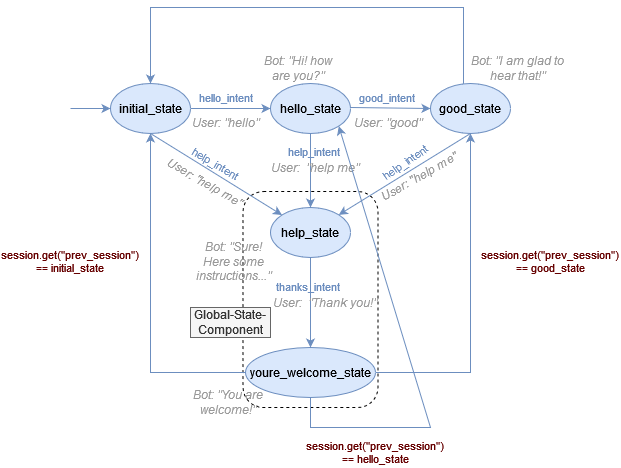

The diagram above was exported from draw.io. Its source (the exported page's mxGraphModel, read from the mxfile embedded in the PNG):
<mxGraphModel dx="1725" dy="522" grid="1" gridSize="10" guides="1" tooltips="1" connect="1" arrows="1" fold="1" page="1" pageScale="1" pageWidth="850" pageHeight="1100" background="#ffffff" math="0" shadow="0">
  <root>
    <mxCell id="0" />
    <mxCell id="1" parent="0" />
    <mxCell id="KMzWDYdBU6C_3KlIc7T0-23" value="" style="rounded=1;whiteSpace=wrap;html=1;dashed=1;" vertex="1" parent="1">
      <mxGeometry x="212.5" y="404" width="135" height="216" as="geometry" />
    </mxCell>
    <mxCell id="Pp-wXFMEtFW9HmG5m9OW-12" style="edgeStyle=orthogonalEdgeStyle;rounded=0;orthogonalLoop=1;jettySize=auto;html=1;entryX=0;entryY=0.5;entryDx=0;entryDy=0;fillColor=#dae8fc;strokeColor=#6c8ebf;" parent="1" source="Pp-wXFMEtFW9HmG5m9OW-2" target="Pp-wXFMEtFW9HmG5m9OW-9" edge="1">
      <mxGeometry relative="1" as="geometry" />
    </mxCell>
    <mxCell id="Pp-wXFMEtFW9HmG5m9OW-17" value="&lt;font color=&quot;#6c8ebf&quot;&gt;hello_intent&lt;/font&gt;" style="edgeLabel;html=1;align=center;verticalAlign=middle;resizable=0;points=[];labelBackgroundColor=none;" parent="Pp-wXFMEtFW9HmG5m9OW-12" vertex="1" connectable="0">
      <mxGeometry x="-0.08" y="1" relative="1" as="geometry">
        <mxPoint x="-2" y="-10" as="offset" />
      </mxGeometry>
    </mxCell>
    <mxCell id="Pp-wXFMEtFW9HmG5m9OW-2" value="initial_state" style="ellipse;whiteSpace=wrap;html=1;fillColor=#dae8fc;strokeColor=#6c8ebf;fontColor=#000000;" parent="1" vertex="1">
      <mxGeometry x="80" y="296" width="80" height="50" as="geometry" />
    </mxCell>
    <mxCell id="Pp-wXFMEtFW9HmG5m9OW-9" value="hello_state" style="ellipse;whiteSpace=wrap;html=1;fillColor=#dae8fc;strokeColor=#6c8ebf;fontColor=#000000;" parent="1" vertex="1">
      <mxGeometry x="240" y="296" width="80" height="50" as="geometry" />
    </mxCell>
    <mxCell id="Sckffhu9UzS3fk_QLVqw-8" style="edgeStyle=orthogonalEdgeStyle;rounded=0;orthogonalLoop=1;jettySize=auto;html=1;entryX=0.5;entryY=0;entryDx=0;entryDy=0;fillColor=#dae8fc;strokeColor=#6c8ebf;" parent="1" source="Pp-wXFMEtFW9HmG5m9OW-10" target="Pp-wXFMEtFW9HmG5m9OW-2" edge="1">
      <mxGeometry relative="1" as="geometry">
        <Array as="points">
          <mxPoint x="433" y="220" />
          <mxPoint x="120" y="220" />
        </Array>
      </mxGeometry>
    </mxCell>
    <mxCell id="Pp-wXFMEtFW9HmG5m9OW-10" value="good_state" style="ellipse;whiteSpace=wrap;html=1;fillColor=#dae8fc;strokeColor=#6c8ebf;fontColor=#000000;" parent="1" vertex="1">
      <mxGeometry x="400" y="296" width="80" height="50" as="geometry" />
    </mxCell>
    <mxCell id="Pp-wXFMEtFW9HmG5m9OW-16" value="" style="endArrow=classic;html=1;rounded=0;entryX=0;entryY=0.5;entryDx=0;entryDy=0;fillColor=#dae8fc;strokeColor=#6c8ebf;" parent="1" target="Pp-wXFMEtFW9HmG5m9OW-2" edge="1">
      <mxGeometry width="50" height="50" relative="1" as="geometry">
        <mxPoint x="40" y="321" as="sourcePoint" />
        <mxPoint x="280" y="280" as="targetPoint" />
      </mxGeometry>
    </mxCell>
    <mxCell id="Pp-wXFMEtFW9HmG5m9OW-20" value="&lt;i&gt;&lt;font color=&quot;#999999&quot;&gt;Bot: &quot;Hi! how are you?&quot;&lt;/font&gt;&lt;/i&gt;" style="text;html=1;strokeColor=none;fillColor=none;align=center;verticalAlign=middle;whiteSpace=wrap;rounded=0;" parent="1" vertex="1">
      <mxGeometry x="224.5" y="266" width="85.5" height="30" as="geometry" />
    </mxCell>
    <mxCell id="Pp-wXFMEtFW9HmG5m9OW-21" value="&lt;i&gt;&lt;font color=&quot;#999999&quot;&gt;Bot: &quot;I am glad to &lt;br&gt;hear that!&quot;&lt;/font&gt;&lt;/i&gt;" style="text;html=1;strokeColor=none;fillColor=none;align=center;verticalAlign=middle;whiteSpace=wrap;rounded=0;" parent="1" vertex="1">
      <mxGeometry x="410" y="266" width="155" height="30" as="geometry" />
    </mxCell>
    <mxCell id="Pp-wXFMEtFW9HmG5m9OW-22" value="&lt;i&gt;&lt;font color=&quot;#999999&quot;&gt;User: &quot;hello&quot;&lt;/font&gt;&lt;/i&gt;" style="text;html=1;strokeColor=none;fillColor=none;align=center;verticalAlign=middle;whiteSpace=wrap;rounded=0;" parent="1" vertex="1">
      <mxGeometry x="160" y="320" width="70" height="30" as="geometry" />
    </mxCell>
    <mxCell id="Sckffhu9UzS3fk_QLVqw-5" value="&lt;i&gt;&lt;font color=&quot;#999999&quot;&gt;User: &quot;good&quot;&lt;/font&gt;&lt;/i&gt;" style="text;html=1;strokeColor=none;fillColor=none;align=center;verticalAlign=middle;whiteSpace=wrap;rounded=0;" parent="1" vertex="1">
      <mxGeometry x="320" y="320" width="75" height="30" as="geometry" />
    </mxCell>
    <mxCell id="Sckffhu9UzS3fk_QLVqw-11" value="&lt;font color=&quot;#6c8ebf&quot;&gt;good_intent&lt;/font&gt;" style="edgeLabel;html=1;align=center;verticalAlign=middle;resizable=0;points=[];labelBackgroundColor=none;" parent="1" vertex="1" connectable="0">
      <mxGeometry x="355.5016181358738" y="310.00241382365755" as="geometry" />
    </mxCell>
    <mxCell id="2" value="" style="endArrow=classic;html=1;rounded=0;entryX=0;entryY=0.5;entryDx=0;entryDy=0;fillColor=#dae8fc;strokeColor=#6c8ebf;" parent="1" target="Pp-wXFMEtFW9HmG5m9OW-10" edge="1">
      <mxGeometry width="50" height="50" relative="1" as="geometry">
        <mxPoint x="320" y="320" as="sourcePoint" />
        <mxPoint x="360" y="320" as="targetPoint" />
      </mxGeometry>
    </mxCell>
    <mxCell id="KMzWDYdBU6C_3KlIc7T0-2" value="help_state" style="ellipse;whiteSpace=wrap;html=1;fillColor=#dae8fc;strokeColor=#6c8ebf;fontColor=#000000;" vertex="1" parent="1">
      <mxGeometry x="240" y="420" width="80" height="50" as="geometry" />
    </mxCell>
    <mxCell id="KMzWDYdBU6C_3KlIc7T0-3" value="" style="endArrow=classic;html=1;rounded=0;fillColor=#dae8fc;strokeColor=#6c8ebf;exitX=0.5;exitY=1;exitDx=0;exitDy=0;" edge="1" parent="1" source="Pp-wXFMEtFW9HmG5m9OW-2" target="KMzWDYdBU6C_3KlIc7T0-2">
      <mxGeometry width="50" height="50" relative="1" as="geometry">
        <mxPoint x="70" y="360" as="sourcePoint" />
        <mxPoint x="110" y="360" as="targetPoint" />
      </mxGeometry>
    </mxCell>
    <mxCell id="KMzWDYdBU6C_3KlIc7T0-4" value="" style="endArrow=classic;html=1;rounded=0;entryX=0.5;entryY=0;entryDx=0;entryDy=0;fillColor=#dae8fc;strokeColor=#6c8ebf;exitX=0.5;exitY=1;exitDx=0;exitDy=0;" edge="1" parent="1" source="Pp-wXFMEtFW9HmG5m9OW-9" target="KMzWDYdBU6C_3KlIc7T0-2">
      <mxGeometry width="50" height="50" relative="1" as="geometry">
        <mxPoint x="100" y="420" as="sourcePoint" />
        <mxPoint x="140" y="420" as="targetPoint" />
      </mxGeometry>
    </mxCell>
    <mxCell id="KMzWDYdBU6C_3KlIc7T0-5" value="" style="endArrow=classic;html=1;rounded=0;entryX=1;entryY=0;entryDx=0;entryDy=0;fillColor=#dae8fc;strokeColor=#6c8ebf;exitX=0.5;exitY=1;exitDx=0;exitDy=0;" edge="1" parent="1" source="Pp-wXFMEtFW9HmG5m9OW-10" target="KMzWDYdBU6C_3KlIc7T0-2">
      <mxGeometry width="50" height="50" relative="1" as="geometry">
        <mxPoint x="90" y="460" as="sourcePoint" />
        <mxPoint x="130" y="460" as="targetPoint" />
      </mxGeometry>
    </mxCell>
    <mxCell id="KMzWDYdBU6C_3KlIc7T0-6" value="&lt;font color=&quot;#6c8ebf&quot;&gt;help_intent&lt;/font&gt;" style="edgeLabel;html=1;align=center;verticalAlign=middle;resizable=0;points=[];labelBackgroundColor=none;rotation=30;" vertex="1" connectable="0" parent="1">
      <mxGeometry x="179" y="379" as="geometry">
        <mxPoint x="3" y="-6" as="offset" />
      </mxGeometry>
    </mxCell>
    <mxCell id="KMzWDYdBU6C_3KlIc7T0-8" value="&lt;i&gt;&lt;font color=&quot;#999999&quot;&gt;User: &quot;help me&quot;&lt;/font&gt;&lt;/i&gt;" style="text;html=1;strokeColor=none;fillColor=none;align=center;verticalAlign=middle;whiteSpace=wrap;rounded=0;rotation=30;" vertex="1" parent="1">
      <mxGeometry x="130" y="380" width="90" height="30" as="geometry" />
    </mxCell>
    <mxCell id="KMzWDYdBU6C_3KlIc7T0-10" value="&lt;font color=&quot;#6c8ebf&quot;&gt;help_intent&lt;/font&gt;" style="edgeLabel;html=1;align=center;verticalAlign=middle;resizable=0;points=[];labelBackgroundColor=none;rotation=0;" vertex="1" connectable="0" parent="1">
      <mxGeometry x="280" y="370" as="geometry">
        <mxPoint x="3" y="-6" as="offset" />
      </mxGeometry>
    </mxCell>
    <mxCell id="KMzWDYdBU6C_3KlIc7T0-11" value="&lt;i&gt;&lt;font color=&quot;#999999&quot;&gt;User:&amp;nbsp; &quot;help me&quot;&lt;/font&gt;&lt;/i&gt;" style="text;html=1;strokeColor=none;fillColor=none;align=center;verticalAlign=middle;whiteSpace=wrap;rounded=0;rotation=0;" vertex="1" parent="1">
      <mxGeometry x="240.00114317029974" y="365.00038105676657" width="90" height="30" as="geometry" />
    </mxCell>
    <mxCell id="KMzWDYdBU6C_3KlIc7T0-12" value="&lt;i&gt;&lt;font color=&quot;#999999&quot;&gt;User: &quot;help me&quot;&lt;/font&gt;&lt;/i&gt;" style="text;html=1;strokeColor=none;fillColor=none;align=center;verticalAlign=middle;whiteSpace=wrap;rounded=0;rotation=-30;" vertex="1" parent="1">
      <mxGeometry x="344.0011431702997" y="374.00038105676657" width="90" height="30" as="geometry" />
    </mxCell>
    <mxCell id="KMzWDYdBU6C_3KlIc7T0-14" value="&lt;font color=&quot;#6c8ebf&quot;&gt;help_intent&lt;/font&gt;" style="edgeLabel;html=1;align=center;verticalAlign=middle;resizable=0;points=[];labelBackgroundColor=none;rotation=-35;" vertex="1" connectable="0" parent="1">
      <mxGeometry x="375" y="382" as="geometry">
        <mxPoint x="3" y="-6" as="offset" />
      </mxGeometry>
    </mxCell>
    <mxCell id="KMzWDYdBU6C_3KlIc7T0-16" value="" style="endArrow=classic;html=1;rounded=0;entryX=0.5;entryY=1;entryDx=0;entryDy=0;fillColor=#dae8fc;strokeColor=#6c8ebf;exitX=0;exitY=0.5;exitDx=0;exitDy=0;" edge="1" parent="1" source="KMzWDYdBU6C_3KlIc7T0-25" target="Pp-wXFMEtFW9HmG5m9OW-2">
      <mxGeometry width="50" height="50" relative="1" as="geometry">
        <mxPoint x="-40" y="540" as="sourcePoint" />
        <mxPoint x="8" y="581" as="targetPoint" />
        <Array as="points">
          <mxPoint x="120" y="585" />
          <mxPoint x="120" y="470" />
        </Array>
      </mxGeometry>
    </mxCell>
    <mxCell id="KMzWDYdBU6C_3KlIc7T0-17" value="" style="endArrow=classic;html=1;rounded=0;entryX=0.5;entryY=1;entryDx=0;entryDy=0;fillColor=#dae8fc;strokeColor=#6c8ebf;exitX=1;exitY=0.5;exitDx=0;exitDy=0;" edge="1" parent="1" source="KMzWDYdBU6C_3KlIc7T0-25" target="Pp-wXFMEtFW9HmG5m9OW-10">
      <mxGeometry width="50" height="50" relative="1" as="geometry">
        <mxPoint x="600" y="520" as="sourcePoint" />
        <mxPoint x="168" y="571" as="targetPoint" />
        <Array as="points">
          <mxPoint x="440" y="585" />
          <mxPoint x="440" y="470" />
        </Array>
      </mxGeometry>
    </mxCell>
    <mxCell id="KMzWDYdBU6C_3KlIc7T0-18" value="" style="endArrow=classic;html=1;rounded=0;entryX=1;entryY=1;entryDx=0;entryDy=0;fillColor=#dae8fc;strokeColor=#6c8ebf;exitX=0.5;exitY=1;exitDx=0;exitDy=0;" edge="1" parent="1" source="KMzWDYdBU6C_3KlIc7T0-25" target="Pp-wXFMEtFW9HmG5m9OW-9">
      <mxGeometry width="50" height="50" relative="1" as="geometry">
        <mxPoint x="830" y="645.32" as="sourcePoint" />
        <mxPoint x="618.2842712474617" y="373.9976695296635" as="targetPoint" />
        <Array as="points">
          <mxPoint x="280" y="640" />
          <mxPoint x="400" y="640" />
        </Array>
      </mxGeometry>
    </mxCell>
    <mxCell id="KMzWDYdBU6C_3KlIc7T0-19" value="&lt;i&gt;&lt;font color=&quot;#999999&quot;&gt;Bot: &quot;Sure! Here some instructions...&quot;&lt;/font&gt;&lt;/i&gt;" style="text;html=1;strokeColor=none;fillColor=none;align=center;verticalAlign=middle;whiteSpace=wrap;rounded=0;" vertex="1" parent="1">
      <mxGeometry x="160" y="459" width="85.5" height="30" as="geometry" />
    </mxCell>
    <mxCell id="KMzWDYdBU6C_3KlIc7T0-20" value="session.get(&quot;prev_session&quot;) == initial_state" style="text;html=1;align=center;verticalAlign=middle;whiteSpace=wrap;rounded=0;fontSize=11;fontColor=#660000;" vertex="1" parent="1">
      <mxGeometry x="10" y="459" width="60" height="30" as="geometry" />
    </mxCell>
    <mxCell id="KMzWDYdBU6C_3KlIc7T0-21" value="session.get(&quot;prev_session&quot;) == hello_state" style="text;html=1;align=center;verticalAlign=middle;whiteSpace=wrap;rounded=0;fontSize=11;fontColor=#660000;" vertex="1" parent="1">
      <mxGeometry x="315" y="650" width="60" height="30" as="geometry" />
    </mxCell>
    <mxCell id="KMzWDYdBU6C_3KlIc7T0-22" value="session.get(&quot;prev_session&quot;) == good_state" style="text;html=1;align=center;verticalAlign=middle;whiteSpace=wrap;rounded=0;fontSize=11;fontColor=#660000;" vertex="1" parent="1">
      <mxGeometry x="490" y="459" width="60" height="30" as="geometry" />
    </mxCell>
    <mxCell id="KMzWDYdBU6C_3KlIc7T0-25" value="youre_welcome_state" style="ellipse;whiteSpace=wrap;html=1;fillColor=#dae8fc;strokeColor=#6c8ebf;fontColor=#000000;" vertex="1" parent="1">
      <mxGeometry x="215" y="560" width="130" height="50" as="geometry" />
    </mxCell>
    <mxCell id="KMzWDYdBU6C_3KlIc7T0-26" value="" style="endArrow=classic;html=1;rounded=0;entryX=0.5;entryY=0;entryDx=0;entryDy=0;fillColor=#dae8fc;strokeColor=#6c8ebf;exitX=0.5;exitY=1;exitDx=0;exitDy=0;" edge="1" parent="1" target="KMzWDYdBU6C_3KlIc7T0-25">
      <mxGeometry width="50" height="50" relative="1" as="geometry">
        <mxPoint x="279.99885682970023" y="470" as="sourcePoint" />
        <mxPoint x="279.99885682970023" y="544" as="targetPoint" />
      </mxGeometry>
    </mxCell>
    <mxCell id="KMzWDYdBU6C_3KlIc7T0-27" value="&lt;font color=&quot;#6c8ebf&quot;&gt;thanks_intent&lt;/font&gt;" style="edgeLabel;html=1;align=center;verticalAlign=middle;resizable=0;points=[];labelBackgroundColor=none;rotation=0;" vertex="1" connectable="0" parent="1">
      <mxGeometry x="273.99885682970023" y="505" as="geometry">
        <mxPoint x="3" y="-6" as="offset" />
      </mxGeometry>
    </mxCell>
    <mxCell id="KMzWDYdBU6C_3KlIc7T0-28" value="&lt;i&gt;&lt;font color=&quot;#999999&quot;&gt;User:&amp;nbsp; &quot;Thank you!&quot;&lt;/font&gt;&lt;/i&gt;" style="text;html=1;strokeColor=none;fillColor=none;align=center;verticalAlign=middle;whiteSpace=wrap;rounded=0;rotation=0;" vertex="1" parent="1">
      <mxGeometry x="240" y="500" width="110" height="30" as="geometry" />
    </mxCell>
    <mxCell id="KMzWDYdBU6C_3KlIc7T0-29" value="&lt;i&gt;&lt;font color=&quot;#999999&quot;&gt;Bot: &quot;You are welcome!&quot;&lt;/font&gt;&lt;/i&gt;" style="text;html=1;strokeColor=none;fillColor=none;align=center;verticalAlign=middle;whiteSpace=wrap;rounded=0;" vertex="1" parent="1">
      <mxGeometry x="154.5" y="600" width="85.5" height="30" as="geometry" />
    </mxCell>
    <mxCell id="KMzWDYdBU6C_3KlIc7T0-33" value="Global-State-Component" style="text;html=1;strokeColor=#666666;fillColor=#f5f5f5;align=center;verticalAlign=middle;whiteSpace=wrap;rounded=0;fontColor=#333333;" vertex="1" parent="1">
      <mxGeometry x="160" y="520" width="80" height="30" as="geometry" />
    </mxCell>
  </root>
</mxGraphModel>